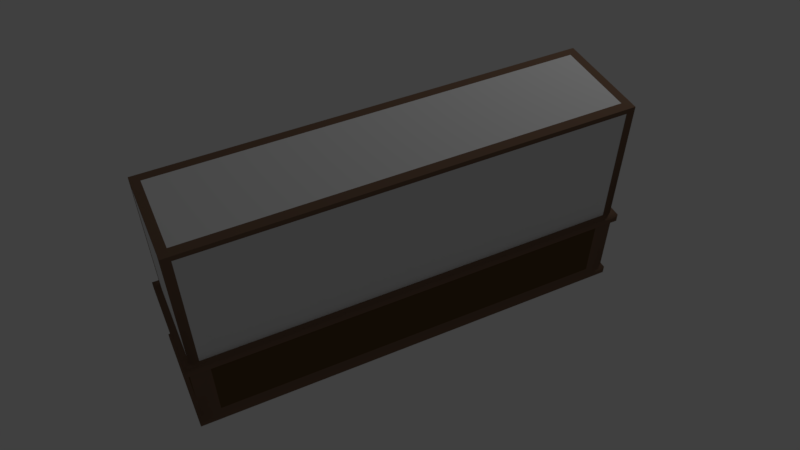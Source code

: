 # Source: DisplayShelfLarge.blend  (saved by Blender 2.79.0; exported with 4.5.12 LTS)
import bpy
from mathutils import Matrix  # noqa: F401  (used for matrix-valued properties, if any)

bpy.ops.wm.read_factory_settings(use_empty=True)
scene = bpy.context.scene
scene.name = 'Scene'

# ---- collections
col_collection_1 = bpy.data.collections.new('Collection 1'); scene.collection.children.link(col_collection_1)

# ---- materials (node trees are filled in below, after node groups)
mat_wood = bpy.data.materials.new('Wood')
mat_wood.alpha_threshold = 0.0
mat_wood.use_transparent_shadow = False
mat_wood.diffuse_color = (0.2019, 0.123, 0.08107, 1.0)
mat_wood.roughness = 0.5
mat_panels = bpy.data.materials.new('Panels')
mat_panels.alpha_threshold = 0.0
mat_panels.use_transparent_shadow = False
mat_panels.diffuse_color = (0.1237, 0.07263, 0.02988, 1.0)
mat_panels.roughness = 0.5
mat_glass = bpy.data.materials.new('Glass')
mat_glass.alpha_threshold = 0.0
mat_glass.use_transparent_shadow = False
mat_glass.roughness = 0.5

# ---- material node trees

# ---- world
world_world = bpy.data.worlds.new('World'); scene.world = world_world
world_world.color = (0.05088, 0.05088, 0.05088)
world_world.use_sun_shadow = False
world_world.sun_shadow_jitter_overblur = 0.0
world_world.cycles.sampling_method = 'MANUAL'

# ---- cameras
cam_camera = bpy.data.cameras.new('Camera')
cam_camera.clip_end = 100.0
cam_camera.lens = 35.0
cam_camera.sensor_width = 32.0
cam_camera.sensor_height = 18.0
cam_camera.ortho_scale = 7.314
cam_camera.dof.focus_distance = 0.0
cam_camera.dof.aperture_fstop = 128.0

# ---- lights
light_lamp = bpy.data.lights.new('Lamp', 'POINT')
light_lamp.transmission_factor = 0.0
light_lamp.cutoff_distance = 30.0
light_lamp.energy = 100.0
light_lamp.shadow_buffer_clip_start = 1.001
light_lamp.shadow_soft_size = 0.1
light_lamp.shadow_maximum_resolution = 0.006
light_lamp.use_absolute_resolution = True

# ---- meshes
me_cube = bpy.data.meshes.new('Cube')
me_cube.from_pydata([(1.962, 0.4721, 0.1198), (1.962, 0.472, 0.7142), (1.962, -0.472, 0.1198), (1.962, -0.472, 0.7142), (2.0, 0.5, 0.7142), (2.0, 0.5, 0.7934), (2.0, -0.5, 0.7142), (2.0, -0.5, 0.7934), (1.998, 0.496, 0.08105), (1.998, -0.4949, 0.08105), (1.8, 0.472, 0.7142), (1.805, 0.4721, 0.1198), (1.8, -0.472, 0.1198), (1.8, -0.472, 0.7142), (1.801, 0.5, 0.7934), (1.801, -0.5, 0.7934), (1.801, 0.5, 0.7142), (1.801, -0.5, 0.7142), (1.757, 0.496, 0.08105), (1.761, -0.4949, 0.08105), (1.998, 0.496, 0.003508), (1.998, -0.4949, 0.003508), (1.757, 0.496, 0.003508), (1.761, -0.4949, 0.003508), (1.962, 0.3038, 0.1198), (1.962, -0.304, 0.1198), (1.962, 0.3037, 0.7142), (1.962, -0.304, 0.7142), (2.0, 0.3309, 0.7934), (2.0, -0.3246, 0.7934), (2.0, 0.3217, 0.7142), (2.0, -0.3221, 0.7142), (1.998, 0.329, 0.08105), (1.998, -0.3204, 0.08105), (1.998, 0.3199, 0.003508), (1.998, -0.318, 0.003508), (1.76, -0.318, 0.003508), (1.759, 0.3199, 0.003508), (1.944, -0.4556, 0.803), (1.944, 0.4551, 0.803), (1.867, 0.4551, 0.803), (1.867, -0.4556, 0.803), (1.944, 0.377, 0.803), (1.944, -0.3702, 0.803), (1.867, 0.3779, 0.803), (1.867, -0.369, 0.803), (1.944, -0.3702, 1.957), (1.944, 0.377, 1.957), (1.944, 0.4551, 1.957), (1.867, -0.4556, 1.957), (1.944, -0.4556, 1.957), (1.867, 0.4551, 1.957), (1.867, 0.3779, 1.957), (1.867, -0.369, 1.957), (1.944, -0.3702, 2.004), (1.944, 0.377, 2.004), (1.944, 0.4551, 2.004), (1.867, -0.4556, 2.004), (1.944, -0.4556, 2.004), (1.867, 0.4551, 2.004), (1.867, 0.3779, 2.004), (1.867, -0.369, 2.004), (-1.962, 0.4721, 0.1198), (-1.962, 0.472, 0.7142), (-1.962, -0.472, 0.1198), (-1.962, -0.472, 0.7142), (-2.0, 0.5, 0.7142), (-2.0, 0.5, 0.7934), (-2.0, -0.5, 0.7142), (-2.0, -0.5, 0.7934), (-1.998, 0.496, 0.08105), (-1.998, -0.4949, 0.08105), (-1.8, 0.472, 0.7142), (-1.805, 0.4721, 0.1198), (-1.8, -0.472, 0.1198), (-1.8, -0.472, 0.7142), (-1.801, 0.5, 0.7934), (-1.801, -0.5, 0.7934), (-1.801, 0.5, 0.7142), (-1.801, -0.5, 0.7142), (-1.757, 0.496, 0.08105), (-1.761, -0.4949, 0.08105), (-1.998, 0.496, 0.003508), (-1.998, -0.4949, 0.003508), (-1.757, 0.496, 0.003508), (-1.761, -0.4949, 0.003508), (-1.962, 0.3038, 0.1198), (-1.962, -0.304, 0.1198), (-1.962, 0.3037, 0.7142), (-1.962, -0.304, 0.7142), (-2.0, 0.3309, 0.7934), (-2.0, -0.3246, 0.7934), (-2.0, 0.3217, 0.7142), (-2.0, -0.3221, 0.7142), (-1.998, 0.329, 0.08105), (-1.998, -0.3204, 0.08105), (-1.998, 0.3199, 0.003508), (-1.998, -0.318, 0.003508), (-1.76, -0.318, 0.003508), (-1.759, 0.3199, 0.003508), (-1.944, -0.4556, 0.803), (-1.944, 0.4551, 0.803), (-1.867, 0.4551, 0.803), (-1.867, -0.4556, 0.803), (-1.944, 0.377, 0.803), (-1.944, -0.3702, 0.803), (-1.867, 0.3779, 0.803), (-1.867, -0.369, 0.803), (0.0, 0.472, 0.7142), (0.0, -0.472, 0.1198), (0.0, -0.472, 0.7142), (0.0, 0.5, 0.7934), (0.0, -0.5, 0.7934), (0.0, 0.5, 0.7142), (0.0, -0.5, 0.7142), (0.0, -0.4949, 0.08105), (0.0, 0.496, 0.003508), (0.0, 0.496, 0.08105), (0.0, 0.4721, 0.1198), (0.0, -0.4949, 0.003508), (0.0, 0.3199, 0.003508), (0.0, -0.318, 0.003508), (0.0, -0.4556, 0.803), (0.0, -0.3685, 0.803), (0.0, 0.3766, 0.803), (0.0, 0.4551, 0.803), (-1.944, -0.3702, 1.957), (-1.944, 0.377, 1.957), (-1.944, 0.4551, 1.957), (-1.867, -0.4556, 1.957), (-1.944, -0.4556, 1.957), (-1.867, 0.4551, 1.957), (0.0, -0.4556, 1.957), (-1.867, 0.3779, 1.957), (-1.867, -0.369, 1.957), (0.0, -0.3685, 1.957), (0.0, 0.3766, 1.957), (0.0, 0.4551, 1.957), (-1.944, -0.3702, 2.004), (-1.944, 0.377, 2.004), (-1.944, 0.4551, 2.004), (-1.867, -0.4556, 2.004), (-1.944, -0.4556, 2.004), (-1.867, 0.4551, 2.004), (0.0, -0.4556, 2.004), (-1.867, 0.3779, 2.004), (-1.867, -0.369, 2.004), (0.0, -0.3685, 2.004), (0.0, 0.3766, 2.004), (0.0, 0.4551, 2.004), (-1.002, -0.08737, 0.7963), (-1.002, -0.08737, 1.301), (-1.002, 0.3757, 0.7963), (-1.002, 0.3757, 1.301), (1.002, -0.08737, 0.7963), (1.002, -0.08737, 1.301), (1.002, 0.3757, 0.7963), (1.002, 0.3757, 1.301)], [], [(13, 3, 6, 17), (11, 0, 8, 18), (26, 1, 4, 30), (25, 27, 3, 2), (31, 29, 7, 6), (43, 38, 7, 29), (40, 39, 5, 14), (25, 2, 9, 33), (2, 12, 19, 9), (1, 10, 16, 4), (5, 4, 16, 14), (6, 7, 15, 17), (2, 3, 13, 12), (1, 0, 11, 10), (110, 13, 17, 114), (38, 41, 15, 7), (121, 36, 23, 119), (9, 19, 23, 21), (117, 118, 11, 18), (108, 10, 11, 118), (33, 9, 21, 35), (18, 8, 20, 22), (35, 21, 23, 36), (20, 34, 37, 22), (34, 35, 36, 37), (8, 32, 34, 20), (32, 33, 35, 34), (116, 22, 37, 120), (120, 37, 36, 121), (0, 24, 32, 8), (24, 25, 33, 32), (39, 42, 28, 5), (42, 43, 29, 28), (4, 5, 28, 30), (30, 28, 29, 31), (0, 1, 26, 24), (24, 26, 27, 25), (3, 27, 31, 6), (27, 26, 30, 31), (45, 44, 52, 53), (39, 48, 47, 42), (43, 46, 50, 38), (42, 47, 46, 43), (19, 115, 119, 23), (22, 116, 117, 18), (41, 122, 112, 15), (12, 13, 110, 109), (17, 15, 112, 114), (14, 16, 113, 111), (10, 108, 113, 16), (12, 109, 115, 19), (111, 125, 40, 14), (45, 44, 124, 123), (53, 52, 60, 61), (48, 56, 55, 47), (60, 148, 147, 61), (46, 54, 58, 50), (40, 125, 137, 51), (122, 41, 49, 132), (45, 123, 135, 53), (38, 50, 49, 41), (124, 136, 52, 44), (40, 51, 48, 39), (55, 60, 61, 54), (55, 56, 59, 60), (61, 57, 58, 54), (59, 149, 148, 60), (57, 61, 147, 144), (132, 49, 57, 144), (50, 58, 57, 49), (51, 137, 149, 59), (51, 59, 56, 48), (148, 136, 52, 60), (47, 55, 54, 46), (135, 147, 61, 53), (75, 79, 68, 65), (73, 80, 70, 62), (88, 92, 66, 63), (87, 64, 65, 89), (93, 68, 69, 91), (105, 91, 69, 100), (102, 76, 67, 101), (87, 95, 71, 64), (64, 71, 81, 74), (63, 66, 78, 72), (67, 76, 78, 66), (68, 79, 77, 69), (64, 74, 75, 65), (63, 72, 73, 62), (110, 114, 79, 75), (100, 69, 77, 103), (121, 119, 85, 98), (71, 83, 85, 81), (117, 80, 73, 118), (108, 118, 73, 72), (95, 97, 83, 71), (80, 84, 82, 70), (97, 98, 85, 83), (82, 84, 99, 96), (96, 99, 98, 97), (70, 82, 96, 94), (94, 96, 97, 95), (116, 120, 99, 84), (120, 121, 98, 99), (62, 70, 94, 86), (86, 94, 95, 87), (101, 67, 90, 104), (104, 90, 91, 105), (66, 92, 90, 67), (92, 93, 91, 90), (62, 86, 88, 63), (86, 87, 89, 88), (65, 68, 93, 89), (89, 93, 92, 88), (107, 134, 133, 106), (101, 104, 127, 128), (105, 100, 130, 126), (104, 105, 126, 127), (81, 85, 119, 115), (84, 80, 117, 116), (103, 77, 112, 122), (74, 109, 110, 75), (79, 114, 112, 77), (76, 111, 113, 78), (72, 78, 113, 108), (74, 81, 115, 109), (111, 76, 102, 125), (107, 123, 124, 106), (134, 146, 145, 133), (128, 127, 139, 140), (145, 146, 147, 148), (126, 130, 142, 138), (137, 149, 148, 136), (102, 131, 137, 125), (122, 132, 129, 103), (107, 134, 135, 123), (100, 103, 129, 130), (124, 106, 133, 136), (102, 101, 128, 131), (139, 138, 146, 145), (139, 145, 143, 140), (146, 138, 142, 141), (143, 145, 148, 149), (141, 144, 147, 146), (132, 144, 141, 129), (135, 147, 144, 132), (130, 129, 141, 142), (131, 143, 149, 137), (131, 128, 140, 143), (148, 145, 133, 136), (127, 126, 138, 139), (135, 134, 146, 147), (125, 102, 106, 124), (40, 125, 124, 44), (123, 107, 103, 122), (122, 41, 45, 123), (53, 52, 47, 46), (132, 135, 53, 49), (136, 137, 51, 52), (135, 132, 129, 134), (137, 136, 133, 131), (134, 126, 127, 133), (45, 43, 42, 44), (107, 106, 104, 105), (133, 127, 104, 106), (106, 102, 131, 133), (134, 129, 103, 107), (107, 105, 126, 134), (43, 45, 53, 46), (49, 53, 45, 41), (40, 44, 52, 51), (47, 52, 44, 42), (150, 151, 153, 152), (152, 153, 157, 156), (156, 157, 155, 154), (154, 155, 151, 150), (152, 156, 154, 150), (157, 153, 151, 155)])
me_cube.polygons.foreach_set('use_smooth', [1, 1, 1, 1, 1, 1, 1, 1, 1, 1, 1, 1, 1, 1, 1, 1, 1, 1, 1, 1, 1, 1, 1, 1, 1, 1, 1, 1, 1, 1, 1, 1, 1, 1, 1, 1, 1, 1, 1, 0, 1, 1, 1, 1, 1, 1, 1, 1, 1, 1, 1, 1, 0, 0, 1, 0, 1, 1, 1, 0, 1, 0, 1, 0, 0, 0, 0, 0, 1, 1, 1, 1, 0, 1, 0, 1, 1, 1, 1, 1, 1, 1, 1, 1, 1, 1, 1, 1, 1, 1, 1, 1, 1, 1, 1, 1, 1, 1, 1, 1, 1, 1, 1, 1, 1, 1, 1, 1, 1, 1, 1, 1, 1, 1, 0, 1, 1, 1, 1, 1, 1, 1, 1, 1, 1, 1, 1, 0, 0, 1, 0, 1, 0, 1, 1, 0, 1, 0, 1, 0, 0, 0, 0, 0, 1, 0, 1, 1, 1, 0, 1, 0, 0, 0, 0, 0, 0, 0, 0, 0, 0, 0, 0, 0, 0, 0, 0, 0, 0, 0, 0, 0, 0, 0, 0, 0, 0, 0])
me_cube.polygons.foreach_set('material_index', [0, 0, 0, 0, 0, 0, 0, 0, 0, 0, 0, 0, 0, 0, 0, 0, 0, 0, 0, 1, 0, 0, 0, 0, 0, 0, 0, 0, 0, 0, 0, 0, 0, 0, 0, 0, 1, 0, 0, 2, 0, 0, 2, 0, 0, 0, 1, 0, 0, 0, 0, 0, 0, 0, 0, 2, 0, 2, 2, 2, 0, 2, 0, 0, 0, 0, 0, 0, 0, 0, 0, 0, 0, 0, 0, 0, 0, 0, 0, 0, 0, 0, 0, 0, 0, 0, 0, 0, 0, 0, 0, 0, 0, 0, 1, 0, 0, 0, 0, 0, 0, 0, 0, 0, 0, 0, 0, 0, 0, 0, 0, 1, 0, 0, 2, 0, 0, 2, 0, 0, 0, 1, 0, 0, 0, 0, 0, 0, 0, 0, 2, 0, 0, 2, 2, 2, 0, 2, 0, 0, 0, 0, 0, 0, 0, 0, 0, 0, 0, 0, 0, 0, 0, 0, 0, 0, 0, 0, 0, 0, 0, 0, 0, 0, 0, 0, 0, 0, 0, 0, 0, 0, 0, 0, 0, 0, 0, 0])
_uv = me_cube.uv_layers.new(name='UVMap')
_uv.uv.foreach_set('vector', [0.667, 0.1667, 1.001, 0.1667, 1.001, 0.1667, 0.667, 0.1667, 0.667, 0.08333, 1.001, 0.08333, 1.001, 0.08333, 0.667, 0.08333, 1.001, 0.1667, 1.001, 0.1667, 1.001, 0.1667, 1.001, 0.1667, 1.001, 0.08333, 1.001, 0.1667, 1.001, 0.1667, 1.001, 0.08333, 1.001, 0.1667, 1.001, 0.25, 1.0, 0.25, 1.001, 0.1667, 1.001, 0.25, 1.0, 0.25, 1.0, 0.25, 1.001, 0.25, 0.667, 0.25, 1.001, 0.25, 1.001, 0.25, 0.667, 0.25, 1.001, 0.08333, 1.001, 0.08333, 1.001, 0.08333, 1.001, 0.08333, 1.001, 0.08333, 0.667, 0.08333, 0.667, 0.08333, 1.001, 0.08333, 1.001, 0.1667, 0.667, 0.1667, 0.667, 0.1667, 1.001, 0.1667, 1.001, 0.25, 1.001, 0.1667, 0.667, 0.1667, 0.667, 0.25, 1.001, 0.1667, 1.0, 0.25, 0.667, 0.25, 0.667, 0.1667, 1.001, 0.08333, 1.001, 0.1667, 0.667, 0.1667, 0.667, 0.08333, 1.001, 0.1667, 1.001, 0.08333, 0.667, 0.08333, 0.667, 0.1667, 0.5002, 0.1667, 0.667, 0.1667, 0.667, 0.1667, 0.5002, 0.1667, 1.0, 0.25, 0.667, 0.25, 0.667, 0.25, 1.0, 0.25, 0.4447, 0.06944, 0.667, 0.08333, 0.667, 0.08333, 0.5002, 0.08333, 1.001, 0.08333, 0.667, 0.08333, 0.667, 0.08333, 1.001, 0.08333, 0.5002, 0.08333, 0.5002, 0.08333, 0.667, 0.08333, 0.667, 0.08333, -0.02402, 0.9621, 1.026, 0.9621, 1.029, 0.0363, -0.02402, 0.03628, 1.001, 0.08333, 1.001, 0.08333, 1.001, 0.08333, 1.001, 0.08333, 0.667, 0.08333, 1.001, 0.08333, 1.001, 0.08333, 0.667, 0.08333, 1.001, 0.08333, 1.001, 0.08333, 0.0, 0.0, 0.2223, 0.02778, 1.001, 0.08333, 1.001, 0.08333, 0.4447, 0.05555, 0.667, 0.08333, 1.001, 0.08333, 1.001, 0.08333, 0.2223, 0.02778, 0.4447, 0.05555, 1.001, 0.08333, 1.001, 0.08333, 1.001, 0.08333, 1.001, 0.08333, 1.001, 0.08333, 1.001, 0.08333, 1.001, 0.08333, 1.001, 0.08333, 0.3335, 0.04167, 0.667, 0.08333, 0.667, 0.08333, 0.3891, 0.05555, 0.3891, 0.05555, 0.667, 0.08333, 0.667, 0.08333, 0.4447, 0.06944, 1.001, 0.08333, 1.001, 0.08333, 1.001, 0.08333, 1.001, 0.08333, 1.001, 0.08333, 1.001, 0.08333, 1.001, 0.08333, 1.001, 0.08333, 1.001, 0.25, 1.001, 0.25, 1.001, 0.25, 1.001, 0.25, 1.001, 0.25, 1.001, 0.25, 1.001, 0.25, 1.001, 0.25, 1.001, 0.1667, 1.001, 0.25, 1.001, 0.25, 1.001, 0.1667, 1.001, 0.1667, 1.001, 0.25, 1.001, 0.25, 1.001, 0.1667, 1.001, 0.08333, 1.001, 0.1667, 1.001, 0.1667, 1.001, 0.08333, 0.9624, 0.06738, 0.9624, 0.936, 0.5489, 0.936, 0.5489, 0.06738, 1.001, 0.1667, 1.001, 0.1667, 1.001, 0.1667, 1.001, 0.1667, 1.001, 0.1667, 1.001, 0.1667, 1.001, 0.1667, 1.001, 0.1667, 0.0, 0.0, 0.0, 0.0, 0.0, 0.0, 0.0, 0.0, 1.001, 0.25, 1.001, 0.25, 1.001, 0.25, 1.001, 0.25, 1.001, 0.25, 1.001, 0.25, 1.0, 0.25, 1.0, 0.25, 1.001, 0.25, 1.001, 0.25, 1.001, 0.25, 1.001, 0.25, 0.667, 0.08333, 0.5002, 0.08333, 0.5002, 0.08333, 0.667, 0.08333, 0.667, 0.08333, 0.5002, 0.08333, 0.5002, 0.08333, 0.667, 0.08333, 0.667, 0.25, 0.5002, 0.25, 0.5002, 0.25, 0.667, 0.25, 0.9749, 0.03109, 0.9749, 0.974, -0.03992, 0.974, -0.03992, 0.03107, 0.667, 0.1667, 0.667, 0.25, 0.5002, 0.25, 0.5002, 0.1667, 0.667, 0.25, 0.667, 0.1667, 0.5002, 0.1667, 0.5002, 0.25, 0.667, 0.1667, 0.5002, 0.1667, 0.5002, 0.1667, 0.667, 0.1667, 0.667, 0.08333, 0.5002, 0.08333, 0.5002, 0.08333, 0.667, 0.08333, 0.5002, 0.25, 0.4974, 0.25, 0.667, 0.25, 0.667, 0.25, 0.0, 0.0, 0.0, 0.0, 0.0, 0.0, 0.0, 0.0, 0.0, 0.0, 0.0, 0.0, 0.9628, 0.2406, 0.0, 0.0, 1.001, 0.25, 1.001, 0.25, 1.001, 0.25, 1.001, 0.25, 0.0, 0.0, 0.0, 0.0, 0.0, 0.0, 0.0, 0.0, 1.001, 0.25, 1.001, 0.25, 1.0, 0.25, 1.0, 0.25, 0.667, 0.25, 0.4974, 0.25, 0.4974, 0.25, 0.667, 0.25, 0.5002, 0.25, 0.667, 0.25, 0.667, 0.25, 0.5002, 0.25, 0.0, 0.0, 0.0, 0.0, 0.0, 0.0, 0.0, 0.0, 1.0, 0.25, 1.0, 0.25, 0.667, 0.25, 0.667, 0.25, 0.0, 0.0, 0.0, 0.0, 0.0, 0.0, 0.0, 0.0, 0.667, 0.25, 0.667, 0.25, 1.001, 0.25, 1.001, 0.25, 1.001, 0.25, 0.9628, 0.2406, 0.9628, 0.2406, 1.001, 0.25, 0.0, 0.0, 0.0, 0.0, 0.0, 0.0, 0.0, 0.0, 0.0, 0.0, 0.0, 0.0, 0.0, 0.0, 0.0, 0.0, 0.0, 0.0, 0.0, 0.0, 0.0, 0.0, 0.0, 0.0, 0.0, 0.0, 0.0, 0.0, 0.0, 0.0, 0.0, 0.0, 0.5002, 0.25, 0.667, 0.25, 0.667, 0.25, 0.5002, 0.25, 1.0, 0.25, 1.0, 0.25, 0.667, 0.25, 0.667, 0.25, 0.667, 0.25, 0.4974, 0.25, 0.4974, 0.25, 0.667, 0.25, 0.667, 0.25, 0.667, 0.25, 1.001, 0.25, 1.001, 0.25, 0.0, 0.0, 0.0, 0.0, 0.0, 0.0, 0.0, 0.0, 1.001, 0.25, 1.001, 0.25, 1.001, 0.25, 1.001, 0.25, 0.0, 0.0, 0.0, 0.0, 0.0, 0.0, 0.0, 0.0, 0.667, 0.1667, 0.667, 0.1667, 1.001, 0.1667, 1.001, 0.1667, 0.667, 0.08333, 0.667, 0.08333, 1.001, 0.08333, 1.001, 0.08333, 1.001, 0.1667, 1.001, 0.1667, 1.001, 0.1667, 1.001, 0.1667, 1.001, 0.08333, 1.001, 0.08333, 1.001, 0.1667, 1.001, 0.1667, 1.001, 0.1667, 1.001, 0.1667, 1.0, 0.25, 1.001, 0.25, 1.001, 0.25, 1.001, 0.25, 1.0, 0.25, 1.0, 0.25, 0.667, 0.25, 0.667, 0.25, 1.001, 0.25, 1.001, 0.25, 1.001, 0.08333, 1.001, 0.08333, 1.001, 0.08333, 1.001, 0.08333, 1.001, 0.08333, 1.001, 0.08333, 0.667, 0.08333, 0.667, 0.08333, 1.001, 0.1667, 1.001, 0.1667, 0.667, 0.1667, 0.667, 0.1667, 1.001, 0.25, 0.667, 0.25, 0.667, 0.1667, 1.001, 0.1667, 1.001, 0.1667, 0.667, 0.1667, 0.667, 0.25, 1.0, 0.25, 1.001, 0.08333, 0.667, 0.08333, 0.667, 0.1667, 1.001, 0.1667, 1.001, 0.1667, 0.667, 0.1667, 0.667, 0.08333, 1.001, 0.08333, 0.5002, 0.1667, 0.5002, 0.1667, 0.667, 0.1667, 0.667, 0.1667, 1.0, 0.25, 1.0, 0.25, 0.667, 0.25, 0.667, 0.25, 0.4447, 0.06944, 0.5002, 0.08333, 0.667, 0.08333, 0.667, 0.08333, 1.001, 0.08333, 1.001, 0.08333, 0.667, 0.08333, 0.667, 0.08333, 0.5002, 0.08333, 0.667, 0.08333, 0.667, 0.08333, 0.5002, 0.08333, -0.02402, 0.9621, -0.02402, 0.03628, 1.029, 0.0363, 1.026, 0.9621, 1.001, 0.08333, 1.001, 0.08333, 1.001, 0.08333, 1.001, 0.08333, 0.667, 0.08333, 0.667, 0.08333, 1.001, 0.08333, 1.001, 0.08333, 1.001, 0.08333, 0.2223, 0.02778, 0.0, 0.0, 1.001, 0.08333, 1.001, 0.08333, 0.667, 0.08333, 0.4447, 0.05555, 1.001, 0.08333, 1.001, 0.08333, 0.4447, 0.05555, 0.2223, 0.02778, 1.001, 0.08333, 1.001, 0.08333, 1.001, 0.08333, 1.001, 0.08333, 1.001, 0.08333, 1.001, 0.08333, 1.001, 0.08333, 1.001, 0.08333, 1.001, 0.08333, 0.3335, 0.04167, 0.3891, 0.05555, 0.667, 0.08333, 0.667, 0.08333, 0.3891, 0.05555, 0.4447, 0.06944, 0.667, 0.08333, 0.667, 0.08333, 1.001, 0.08333, 1.001, 0.08333, 1.001, 0.08333, 1.001, 0.08333, 1.001, 0.08333, 1.001, 0.08333, 1.001, 0.08333, 1.001, 0.08333, 1.001, 0.25, 1.001, 0.25, 1.001, 0.25, 1.001, 0.25, 1.001, 0.25, 1.001, 0.25, 1.001, 0.25, 1.001, 0.25, 1.001, 0.1667, 1.001, 0.1667, 1.001, 0.25, 1.001, 0.25, 1.001, 0.1667, 1.001, 0.1667, 1.001, 0.25, 1.001, 0.25, 1.001, 0.08333, 1.001, 0.08333, 1.001, 0.1667, 1.001, 0.1667, 0.9624, 0.06738, 0.5489, 0.06738, 0.5489, 0.936, 0.9624, 0.936, 1.001, 0.1667, 1.001, 0.1667, 1.001, 0.1667, 1.001, 0.1667, 1.001, 0.1667, 1.001, 0.1667, 1.001, 0.1667, 1.001, 0.1667, 0.0, 0.0, 0.0, 0.0, 0.0, 0.0, 0.0, 0.0, 1.001, 0.25, 1.001, 0.25, 1.001, 0.25, 1.001, 0.25, 1.001, 0.25, 1.0, 0.25, 1.0, 0.25, 1.001, 0.25, 1.001, 0.25, 1.001, 0.25, 1.001, 0.25, 1.001, 0.25, 0.667, 0.08333, 0.667, 0.08333, 0.5002, 0.08333, 0.5002, 0.08333, 0.667, 0.08333, 0.667, 0.08333, 0.5002, 0.08333, 0.5002, 0.08333, 0.667, 0.25, 0.667, 0.25, 0.5002, 0.25, 0.5002, 0.25, 0.9749, 0.03109, -0.03992, 0.03107, -0.03992, 0.974, 0.9749, 0.974, 0.667, 0.1667, 0.5002, 0.1667, 0.5002, 0.25, 0.667, 0.25, 0.667, 0.25, 0.5002, 0.25, 0.5002, 0.1667, 0.667, 0.1667, 0.667, 0.1667, 0.667, 0.1667, 0.5002, 0.1667, 0.5002, 0.1667, 0.667, 0.08333, 0.667, 0.08333, 0.5002, 0.08333, 0.5002, 0.08333, 0.5002, 0.25, 0.667, 0.25, 0.667, 0.25, 0.4974, 0.25, 0.0, 0.0, 0.0, 0.0, 0.0, 0.0, 0.0, 0.0, 0.0, 0.0, 0.0, 0.0, 0.9628, 0.2406, 0.0, 0.0, 1.001, 0.25, 1.001, 0.25, 1.001, 0.25, 1.001, 0.25, 0.0, 0.0, 0.0, 0.0, 0.0, 0.0, 0.0, 0.0, 1.001, 0.25, 1.0, 0.25, 1.0, 0.25, 1.001, 0.25, 0.0, 0.0, 0.0, 0.0, 0.0, 0.0, 0.0, 0.0, 0.667, 0.25, 0.667, 0.25, 0.4974, 0.25, 0.4974, 0.25, 0.5002, 0.25, 0.5002, 0.25, 0.667, 0.25, 0.667, 0.25, 0.0, 0.0, 0.0, 0.0, 0.0, 0.0, 0.0, 0.0, 1.0, 0.25, 0.667, 0.25, 0.667, 0.25, 1.0, 0.25, 0.0, 0.0, 0.0, 0.0, 0.0, 0.0, 0.0, 0.0, 0.667, 0.25, 1.001, 0.25, 1.001, 0.25, 0.667, 0.25, 1.001, 0.25, 1.001, 0.25, 0.9628, 0.2406, 0.9628, 0.2406, 0.0, 0.0, 0.0, 0.0, 0.0, 0.0, 0.0, 0.0, 0.0, 0.0, 0.0, 0.0, 0.0, 0.0, 0.0, 0.0, 0.0, 0.0, 0.0, 0.0, 0.0, 0.0, 0.0, 0.0, 0.0, 0.0, 0.0, 0.0, 0.0, 0.0, 0.0, 0.0, 0.5002, 0.25, 0.5002, 0.25, 0.667, 0.25, 0.667, 0.25, 0.0, 0.0, 0.0, 0.0, 0.0, 0.0, 0.0, 0.0, 1.0, 0.25, 0.667, 0.25, 0.667, 0.25, 1.0, 0.25, 0.667, 0.25, 0.667, 0.25, 0.4974, 0.25, 0.4974, 0.25, 0.667, 0.25, 1.001, 0.25, 1.001, 0.25, 0.667, 0.25, 0.0, 0.0, 0.0, 0.0, 0.0, 0.0, 0.0, 0.0, 1.001, 0.25, 1.001, 0.25, 1.001, 0.25, 1.001, 0.25, 0.0, 0.0, 0.0, 0.0, 0.0, 0.0, 0.0, 0.0, 0.0, 0.0, 0.667, 0.25, 0.0, 0.0, 0.0, 0.0, 0.0, 0.0, 0.0, 0.0, 0.0, 0.0, 0.0, 0.0, 0.0, 0.0, 0.0, 0.0, 0.667, 0.25, 0.0, 0.0, 0.0, 0.0, 0.0, 0.0, 0.0, 0.0, 0.0, 0.0, 0.0, 0.0, 0.0, 0.0, 1.001, 0.25, 1.001, 0.25, 0.0, 0.0, 0.0, 0.0, 0.0, 0.0, 0.667, 0.25, 0.0, 0.0, 0.0, 0.0, 0.667, 0.25, 0.0, 0.0, 0.0, 0.0, 0.0, 0.0, 0.667, 0.25, 0.0, 0.0, 0.0, 0.0, 0.0, 0.0, 0.0, 0.0, 0.667, 0.25, 0.0, 0.0, 1.001, 0.25, 1.001, 0.25, 0.0, 0.0, 0.0, 0.0, 1.001, 0.25, 1.001, 0.25, 0.0, 0.0, 0.0, 0.0, 0.0, 0.0, 1.001, 0.25, 1.001, 0.25, 0.0, 0.0, 0.0, 0.0, 0.0, 0.0, 0.0, 0.0, 0.0, 0.0, 0.0, 0.0, 0.0, 0.0, 0.0, 0.0, 0.0, 0.0, 0.0, 0.0, 0.0, 0.0, 0.0, 0.0, 0.0, 0.0, 0.0, 0.0, 0.0, 0.0, 0.0, 0.0, 0.0, 0.0, 0.0, 0.0, 0.0, 0.0, 0.0, 0.0, 0.0, 0.0, 0.0, 0.0, 0.0, 0.0, 0.0, 0.0, 0.0, 0.0, 0.0, 0.0, 0.0, 0.0, 0.0, 0.0, 0.0, 0.0, 0.0, 0.0, 0.0, 0.0, 0.0, 0.0, 0.0, 0.0, 0.0, 0.0, 0.0, 0.0, 0.0, 0.0, 0.0, 0.0, 0.0, 0.0, 0.0, 0.0, 0.0, 0.0, 0.0, 0.0, 0.0, 0.0, 0.0, 0.0, 0.0, 0.0, 0.0, 0.0, 0.0, 0.0, 0.0, 0.0, 0.0, 0.0, 0.0, 0.0, 0.0, 0.0, 0.0, 0.0, 0.0, 0.0, 0.0, 0.0, 0.0, 0.0, 0.0, 0.0, 0.0, 0.0])
me_cube.materials.append(mat_wood)
me_cube.materials.append(mat_panels)
me_cube.materials.append(mat_glass)
me_cube.use_remesh_preserve_volume = False
me_cube.use_remesh_preserve_attributes = False
me_cube.use_mirror_vertex_groups = False
me_cube.update()

# ---- objects
ob_kehys = bpy.data.objects.new('Kehys', me_cube)
ob_lamp = bpy.data.objects.new('Lamp', light_lamp)
ob_camera = bpy.data.objects.new('Camera', cam_camera)

# ---- transforms, parenting, visibility, modifiers, constraints
ob_kehys.location = (0.0, 0.0, 0.0)
ob_kehys.lock_rotations_4d = False
ob_kehys.empty_display_type = 'ARROWS'
ob_kehys.lineart.crease_threshold = 0.0
_vg = ob_kehys.vertex_groups.new(name='Legs')
_vg = ob_kehys.vertex_groups.new(name='Panels')
_m = ob_kehys.modifiers.new('EdgeSplit', 'EDGE_SPLIT')
_m.split_angle = 1.546
ob_lamp.location = (4.076, 1.005, 5.904)
ob_lamp.rotation_euler = (0.6503, 0.05522, 1.866)
ob_lamp.lock_rotations_4d = False
ob_lamp.empty_display_type = 'ARROWS'
ob_lamp.color = (0.0, 0.0, 0.0, 0.0)
ob_lamp.hide_viewport = True
ob_lamp.lineart.crease_threshold = 0.0
ob_camera.location = (-2.158, -4.707, 6.38)
ob_camera.rotation_euler = (0.7728, 2.294e-07, -0.441)
ob_camera.lock_rotations_4d = False
ob_camera.empty_display_type = 'ARROWS'
ob_camera.color = (0.0, 0.0, 0.0, 0.0)
ob_camera.hide_viewport = True
ob_camera.display_type = 'WIRE'
ob_camera.lineart.crease_threshold = 0.0

# ---- collection membership
col_collection_1.objects.link(ob_kehys)
col_collection_1.objects.link(ob_lamp)
col_collection_1.objects.link(ob_camera)

# ---- scene / render settings (as saved in the file)
scene.camera = ob_camera
scene.frame_start = 1; scene.frame_end = 250; scene.frame_set(1)
scene.render.engine = 'BLENDER_EEVEE_NEXT'
scene.render.resolution_percentage = 50
scene.render.dither_intensity = 0.0
scene.cycles.use_denoising = False
scene.cycles.samples = 128
scene.cycles.sampling_pattern = 'TABULATED_SOBOL'
scene.cycles.use_adaptive_sampling = False
scene.cycles.use_light_tree = False
scene.cycles.blur_glossy = 0.0
scene.cycles.sample_clamp_indirect = 0.0
scene.view_settings.view_transform = 'Standard'
bpy.context.view_layer.update()
